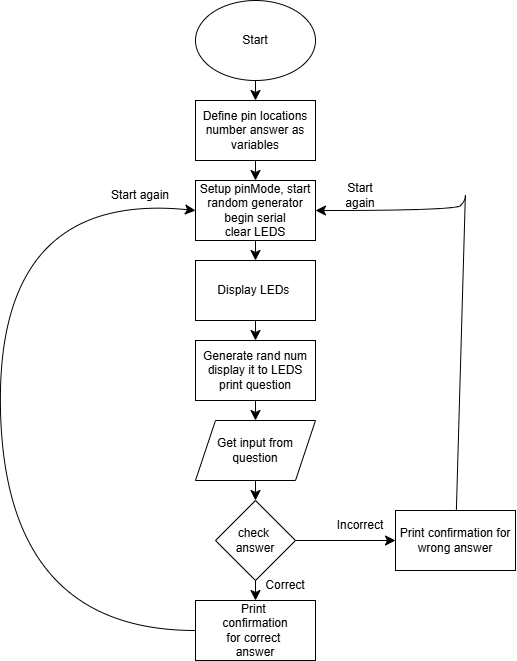

The diagram above was exported from draw.io. Its source (the exported page's mxGraphModel, read from the mxfile embedded in the PNG):
<mxGraphModel dx="703" dy="802" grid="1" gridSize="10" guides="1" tooltips="1" connect="1" arrows="1" fold="1" page="1" pageScale="1" pageWidth="850" pageHeight="1100" math="0" shadow="0">
  <root>
    <mxCell id="0" />
    <mxCell id="1" parent="0" />
    <mxCell id="jfiTp08MREKgQT5O8wb2-4" edge="1" parent="1" source="jfiTp08MREKgQT5O8wb2-1" style="edgeStyle=none;curved=1;rounded=0;orthogonalLoop=1;jettySize=auto;html=1;fontSize=12;startSize=8;endSize=8;" target="jfiTp08MREKgQT5O8wb2-3" value="">
      <mxGeometry relative="1" as="geometry" />
    </mxCell>
    <mxCell id="jfiTp08MREKgQT5O8wb2-1" parent="1" style="ellipse;whiteSpace=wrap;html=1;" value="Start" vertex="1">
      <mxGeometry height="80" width="120" x="290" as="geometry" />
    </mxCell>
    <mxCell id="jfiTp08MREKgQT5O8wb2-8" edge="1" parent="1" source="jfiTp08MREKgQT5O8wb2-3" style="edgeStyle=none;curved=1;rounded=0;orthogonalLoop=1;jettySize=auto;html=1;fontSize=12;startSize=8;endSize=8;" target="jfiTp08MREKgQT5O8wb2-7" value="">
      <mxGeometry relative="1" as="geometry" />
    </mxCell>
    <mxCell id="jfiTp08MREKgQT5O8wb2-3" parent="1" style="whiteSpace=wrap;html=1;" value="Define pin locations&lt;div&gt;number answer as variables&lt;/div&gt;" vertex="1">
      <mxGeometry height="60" width="120" x="290" y="100" as="geometry" />
    </mxCell>
    <mxCell id="jfiTp08MREKgQT5O8wb2-10" edge="1" parent="1" source="jfiTp08MREKgQT5O8wb2-7" style="edgeStyle=none;curved=1;rounded=0;orthogonalLoop=1;jettySize=auto;html=1;fontSize=12;startSize=8;endSize=8;" target="jfiTp08MREKgQT5O8wb2-9" value="">
      <mxGeometry relative="1" as="geometry" />
    </mxCell>
    <mxCell id="jfiTp08MREKgQT5O8wb2-7" parent="1" style="whiteSpace=wrap;html=1;" value="Setup pinMode, start random generator&lt;div&gt;begin serial&lt;/div&gt;&lt;div&gt;clear LEDS&lt;/div&gt;" vertex="1">
      <mxGeometry height="60" width="120" x="290" y="180" as="geometry" />
    </mxCell>
    <mxCell id="jfiTp08MREKgQT5O8wb2-12" edge="1" parent="1" source="jfiTp08MREKgQT5O8wb2-9" style="edgeStyle=none;curved=1;rounded=0;orthogonalLoop=1;jettySize=auto;html=1;fontSize=12;startSize=8;endSize=8;" target="jfiTp08MREKgQT5O8wb2-11" value="">
      <mxGeometry relative="1" as="geometry" />
    </mxCell>
    <mxCell id="jfiTp08MREKgQT5O8wb2-9" parent="1" style="whiteSpace=wrap;html=1;" value="Display LEDs&amp;nbsp;" vertex="1">
      <mxGeometry height="60" width="120" x="290" y="260" as="geometry" />
    </mxCell>
    <mxCell id="jfiTp08MREKgQT5O8wb2-14" edge="1" parent="1" source="jfiTp08MREKgQT5O8wb2-11" style="edgeStyle=none;curved=1;rounded=0;orthogonalLoop=1;jettySize=auto;html=1;fontSize=12;startSize=8;endSize=8;" value="">
      <mxGeometry relative="1" as="geometry">
        <mxPoint x="350" y="420" as="targetPoint" />
      </mxGeometry>
    </mxCell>
    <mxCell id="jfiTp08MREKgQT5O8wb2-11" parent="1" style="whiteSpace=wrap;html=1;" value="Generate rand num display it to LEDS&lt;div&gt;print question&lt;/div&gt;" vertex="1">
      <mxGeometry height="60" width="120" x="290" y="340" as="geometry" />
    </mxCell>
    <mxCell id="jfiTp08MREKgQT5O8wb2-17" edge="1" parent="1" source="jfiTp08MREKgQT5O8wb2-15" style="edgeStyle=none;curved=1;rounded=0;orthogonalLoop=1;jettySize=auto;html=1;fontSize=12;startSize=8;endSize=8;" target="jfiTp08MREKgQT5O8wb2-16" value="">
      <mxGeometry relative="1" as="geometry" />
    </mxCell>
    <mxCell id="jfiTp08MREKgQT5O8wb2-15" parent="1" style="shape=parallelogram;perimeter=parallelogramPerimeter;whiteSpace=wrap;html=1;fixedSize=1;" value="Get input from question" vertex="1">
      <mxGeometry height="60" width="120" x="290" y="420" as="geometry" />
    </mxCell>
    <mxCell id="jfiTp08MREKgQT5O8wb2-19" edge="1" parent="1" source="jfiTp08MREKgQT5O8wb2-16" style="edgeStyle=none;curved=1;rounded=0;orthogonalLoop=1;jettySize=auto;html=1;fontSize=12;startSize=8;endSize=8;" target="jfiTp08MREKgQT5O8wb2-18" value="">
      <mxGeometry relative="1" as="geometry" />
    </mxCell>
    <mxCell id="jfiTp08MREKgQT5O8wb2-22" edge="1" parent="1" source="jfiTp08MREKgQT5O8wb2-16" style="edgeStyle=none;curved=1;rounded=0;orthogonalLoop=1;jettySize=auto;html=1;fontSize=12;startSize=8;endSize=8;" target="jfiTp08MREKgQT5O8wb2-21" value="">
      <mxGeometry relative="1" as="geometry" />
    </mxCell>
    <mxCell id="jfiTp08MREKgQT5O8wb2-16" parent="1" style="rhombus;whiteSpace=wrap;html=1;" value="check&amp;nbsp;&lt;div&gt;answer&lt;/div&gt;" vertex="1">
      <mxGeometry height="80" width="80" x="310" y="500" as="geometry" />
    </mxCell>
    <mxCell id="jfiTp08MREKgQT5O8wb2-29" edge="1" parent="1" source="jfiTp08MREKgQT5O8wb2-18" style="edgeStyle=none;curved=1;rounded=0;orthogonalLoop=1;jettySize=auto;html=1;fontSize=12;startSize=8;endSize=8;entryX=0;entryY=0.5;entryDx=0;entryDy=0;" target="jfiTp08MREKgQT5O8wb2-7">
      <mxGeometry relative="1" as="geometry">
        <Array as="points">
          <mxPoint x="100" y="630" />
          <mxPoint x="90" y="190" />
        </Array>
        <mxPoint x="40" y="170" as="targetPoint" />
      </mxGeometry>
    </mxCell>
    <mxCell id="jfiTp08MREKgQT5O8wb2-18" parent="1" style="whiteSpace=wrap;html=1;" value="Print&amp;nbsp;&lt;div&gt;confirmation&lt;/div&gt;&lt;div&gt;&lt;div&gt;for correct&amp;nbsp;&lt;/div&gt;&lt;/div&gt;&lt;div&gt;answer&lt;/div&gt;" vertex="1">
      <mxGeometry height="60" width="120" x="290" y="600" as="geometry" />
    </mxCell>
    <mxCell id="jfiTp08MREKgQT5O8wb2-20" parent="1" style="text;html=1;whiteSpace=wrap;strokeColor=none;fillColor=none;align=center;verticalAlign=middle;rounded=0;" value="Correct" vertex="1">
      <mxGeometry height="30" width="60" x="350" y="570" as="geometry" />
    </mxCell>
    <mxCell id="jfiTp08MREKgQT5O8wb2-27" edge="1" parent="1" source="jfiTp08MREKgQT5O8wb2-21" style="edgeStyle=none;curved=1;rounded=0;orthogonalLoop=1;jettySize=auto;html=1;entryX=1;entryY=0.5;entryDx=0;entryDy=0;fontSize=12;startSize=8;endSize=8;" target="jfiTp08MREKgQT5O8wb2-7">
      <mxGeometry relative="1" as="geometry">
        <Array as="points">
          <mxPoint x="560" y="190" />
          <mxPoint x="560" y="200" />
          <mxPoint x="550" y="210" />
        </Array>
      </mxGeometry>
    </mxCell>
    <mxCell id="jfiTp08MREKgQT5O8wb2-21" parent="1" style="whiteSpace=wrap;html=1;" value="Print confirmation for wrong answer" vertex="1">
      <mxGeometry height="60" width="120" x="490" y="510" as="geometry" />
    </mxCell>
    <mxCell id="jfiTp08MREKgQT5O8wb2-23" parent="1" style="text;html=1;whiteSpace=wrap;strokeColor=none;fillColor=none;align=center;verticalAlign=middle;rounded=0;" value="Incorrect" vertex="1">
      <mxGeometry height="30" width="60" x="425" y="510" as="geometry" />
    </mxCell>
    <mxCell id="jfiTp08MREKgQT5O8wb2-28" parent="1" style="text;html=1;whiteSpace=wrap;strokeColor=none;fillColor=none;align=center;verticalAlign=middle;rounded=0;" value="Start again" vertex="1">
      <mxGeometry height="30" width="60" x="425" y="180" as="geometry" />
    </mxCell>
    <mxCell id="jfiTp08MREKgQT5O8wb2-30" parent="1" style="text;strokeColor=none;fillColor=none;align=left;verticalAlign=middle;spacingLeft=4;spacingRight=4;overflow=hidden;points=[[0,0.5],[1,0.5]];portConstraint=eastwest;rotatable=0;whiteSpace=wrap;html=1;" value="Start again" vertex="1">
      <mxGeometry height="30" width="80" x="200" y="180" as="geometry" />
    </mxCell>
  </root>
</mxGraphModel>